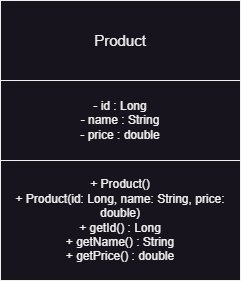

The diagram above was exported from draw.io. Its source (the exported page's mxGraphModel, read from the mxfile embedded in the PNG):
<mxGraphModel dx="1313" dy="836" grid="1" gridSize="10" guides="1" tooltips="1" connect="1" arrows="1" fold="1" page="1" pageScale="1" pageWidth="850" pageHeight="1100" math="0" shadow="0">
  <root>
    <mxCell id="0" />
    <mxCell id="1" parent="0" />
    <mxCell id="wxldG09dLJlPW_eYzXQE-1" value="- id : Long&lt;div&gt;- name : String&lt;/div&gt;&lt;div&gt;- price : double&lt;/div&gt;" style="rounded=0;whiteSpace=wrap;html=1;" vertex="1" parent="1">
      <mxGeometry x="280" y="200" width="240" height="80" as="geometry" />
    </mxCell>
    <mxCell id="wxldG09dLJlPW_eYzXQE-2" value="&lt;font style=&quot;font-size: 15px;&quot;&gt;Product&lt;/font&gt;" style="rounded=0;whiteSpace=wrap;html=1;" vertex="1" parent="1">
      <mxGeometry x="280" y="120" width="240" height="80" as="geometry" />
    </mxCell>
    <mxCell id="wxldG09dLJlPW_eYzXQE-3" value="+ Product()&lt;div&gt;+ Product(id: Long, name: String, price: double)&lt;/div&gt;&lt;div&gt;+ getId() : Long&lt;/div&gt;&lt;div&gt;+ getName() : String&lt;/div&gt;&lt;div&gt;+ getPrice() : double&lt;/div&gt;" style="rounded=0;whiteSpace=wrap;html=1;" vertex="1" parent="1">
      <mxGeometry x="280" y="280" width="240" height="120" as="geometry" />
    </mxCell>
  </root>
</mxGraphModel>